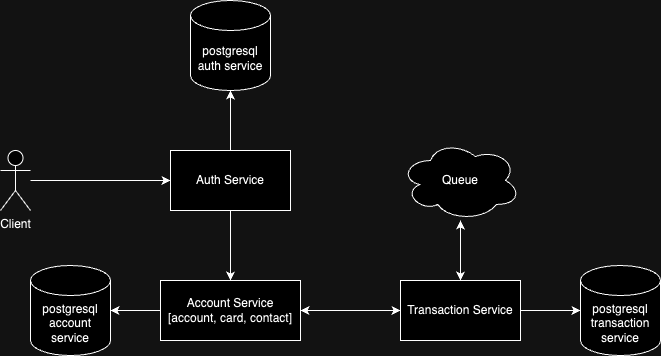

The diagram above was exported from draw.io. Its source (the exported page's mxGraphModel, read from the mxfile embedded in the PNG):
<mxGraphModel dx="866" dy="549" grid="1" gridSize="10" guides="1" tooltips="1" connect="1" arrows="1" fold="1" page="1" pageScale="1" pageWidth="850" pageHeight="1100" math="0" shadow="0">
  <root>
    <mxCell id="0" />
    <mxCell id="1" parent="0" />
    <mxCell id="TirO4UbJ8p_SL5r7W6kE-4" style="edgeStyle=orthogonalEdgeStyle;rounded=0;orthogonalLoop=1;jettySize=auto;html=1;entryX=0;entryY=0.5;entryDx=0;entryDy=0;" edge="1" parent="1" source="TirO4UbJ8p_SL5r7W6kE-2" target="TirO4UbJ8p_SL5r7W6kE-3">
      <mxGeometry relative="1" as="geometry" />
    </mxCell>
    <mxCell id="TirO4UbJ8p_SL5r7W6kE-2" value="Client" style="shape=umlActor;verticalLabelPosition=bottom;verticalAlign=top;html=1;outlineConnect=0;" vertex="1" parent="1">
      <mxGeometry x="100" y="220" width="30" height="60" as="geometry" />
    </mxCell>
    <mxCell id="TirO4UbJ8p_SL5r7W6kE-6" value="" style="edgeStyle=orthogonalEdgeStyle;rounded=0;orthogonalLoop=1;jettySize=auto;html=1;" edge="1" parent="1" source="TirO4UbJ8p_SL5r7W6kE-3" target="TirO4UbJ8p_SL5r7W6kE-5">
      <mxGeometry relative="1" as="geometry" />
    </mxCell>
    <mxCell id="TirO4UbJ8p_SL5r7W6kE-13" value="" style="edgeStyle=orthogonalEdgeStyle;rounded=0;orthogonalLoop=1;jettySize=auto;html=1;" edge="1" parent="1" source="TirO4UbJ8p_SL5r7W6kE-3" target="TirO4UbJ8p_SL5r7W6kE-12">
      <mxGeometry relative="1" as="geometry" />
    </mxCell>
    <mxCell id="TirO4UbJ8p_SL5r7W6kE-3" value="Auth Service" style="rounded=0;whiteSpace=wrap;html=1;" vertex="1" parent="1">
      <mxGeometry x="270" y="220" width="120" height="60" as="geometry" />
    </mxCell>
    <mxCell id="TirO4UbJ8p_SL5r7W6kE-17" value="" style="edgeStyle=orthogonalEdgeStyle;rounded=0;orthogonalLoop=1;jettySize=auto;html=1;" edge="1" parent="1" source="TirO4UbJ8p_SL5r7W6kE-5" target="TirO4UbJ8p_SL5r7W6kE-14">
      <mxGeometry relative="1" as="geometry" />
    </mxCell>
    <mxCell id="TirO4UbJ8p_SL5r7W6kE-5" value="Account Service&lt;div&gt;[account, card, contact]&lt;/div&gt;" style="rounded=0;whiteSpace=wrap;html=1;" vertex="1" parent="1">
      <mxGeometry x="260" y="350" width="140" height="60" as="geometry" />
    </mxCell>
    <mxCell id="TirO4UbJ8p_SL5r7W6kE-7" value="postgresql account service" style="shape=cylinder3;whiteSpace=wrap;html=1;boundedLbl=1;backgroundOutline=1;size=15;" vertex="1" parent="1">
      <mxGeometry x="130" y="335" width="80" height="90" as="geometry" />
    </mxCell>
    <mxCell id="TirO4UbJ8p_SL5r7W6kE-8" style="edgeStyle=orthogonalEdgeStyle;rounded=0;orthogonalLoop=1;jettySize=auto;html=1;entryX=1;entryY=0.5;entryDx=0;entryDy=0;entryPerimeter=0;" edge="1" parent="1" source="TirO4UbJ8p_SL5r7W6kE-5" target="TirO4UbJ8p_SL5r7W6kE-7">
      <mxGeometry relative="1" as="geometry" />
    </mxCell>
    <mxCell id="TirO4UbJ8p_SL5r7W6kE-12" value="postgresql auth service" style="shape=cylinder3;whiteSpace=wrap;html=1;boundedLbl=1;backgroundOutline=1;size=15;" vertex="1" parent="1">
      <mxGeometry x="290" y="70" width="80" height="90" as="geometry" />
    </mxCell>
    <mxCell id="TirO4UbJ8p_SL5r7W6kE-16" value="" style="edgeStyle=orthogonalEdgeStyle;rounded=0;orthogonalLoop=1;jettySize=auto;html=1;" edge="1" parent="1" source="TirO4UbJ8p_SL5r7W6kE-14" target="TirO4UbJ8p_SL5r7W6kE-15">
      <mxGeometry relative="1" as="geometry" />
    </mxCell>
    <mxCell id="TirO4UbJ8p_SL5r7W6kE-18" value="" style="edgeStyle=orthogonalEdgeStyle;rounded=0;orthogonalLoop=1;jettySize=auto;html=1;" edge="1" parent="1" source="TirO4UbJ8p_SL5r7W6kE-14" target="TirO4UbJ8p_SL5r7W6kE-5">
      <mxGeometry relative="1" as="geometry" />
    </mxCell>
    <mxCell id="TirO4UbJ8p_SL5r7W6kE-21" value="" style="edgeStyle=orthogonalEdgeStyle;rounded=0;orthogonalLoop=1;jettySize=auto;html=1;" edge="1" parent="1" source="TirO4UbJ8p_SL5r7W6kE-14" target="TirO4UbJ8p_SL5r7W6kE-20">
      <mxGeometry relative="1" as="geometry" />
    </mxCell>
    <mxCell id="TirO4UbJ8p_SL5r7W6kE-14" value="Transaction Service" style="rounded=0;whiteSpace=wrap;html=1;" vertex="1" parent="1">
      <mxGeometry x="500" y="350" width="120" height="60" as="geometry" />
    </mxCell>
    <mxCell id="TirO4UbJ8p_SL5r7W6kE-15" value="postgresql transaction service" style="shape=cylinder3;whiteSpace=wrap;html=1;boundedLbl=1;backgroundOutline=1;size=15;" vertex="1" parent="1">
      <mxGeometry x="680" y="335" width="80" height="90" as="geometry" />
    </mxCell>
    <mxCell id="TirO4UbJ8p_SL5r7W6kE-22" style="edgeStyle=orthogonalEdgeStyle;rounded=0;orthogonalLoop=1;jettySize=auto;html=1;" edge="1" parent="1" source="TirO4UbJ8p_SL5r7W6kE-20" target="TirO4UbJ8p_SL5r7W6kE-14">
      <mxGeometry relative="1" as="geometry" />
    </mxCell>
    <mxCell id="TirO4UbJ8p_SL5r7W6kE-20" value="Queue" style="ellipse;shape=cloud;whiteSpace=wrap;html=1;" vertex="1" parent="1">
      <mxGeometry x="500" y="210" width="120" height="80" as="geometry" />
    </mxCell>
  </root>
</mxGraphModel>